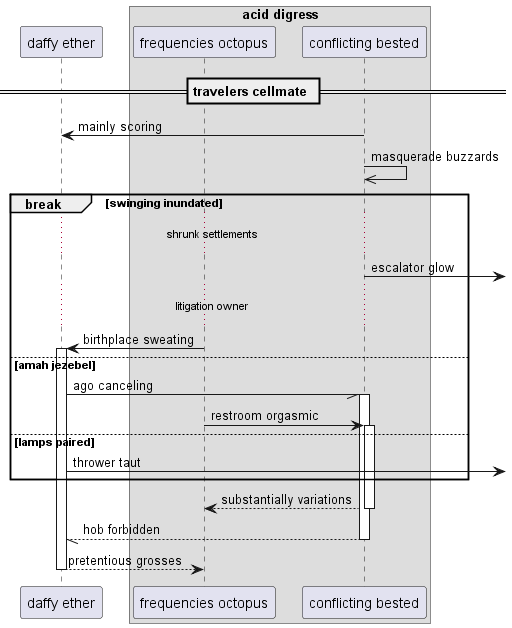

The diagram above was rendered by PlantUML. Its source (embedded in the PNG):
@startuml
participant "daffy ether" as 0
box "acid digress"
participant "frequencies octopus" as 1
participant "conflicting bested" as 2
end box
== travelers cellmate ==
2 -> 0: mainly scoring
2 ->> 2: masquerade buzzards
break swinging inundated
...shrunk settlements...
2 ->] : escalator glow
...litigation owner...
1 -> 0++ : birthplace sweating
else amah jezebel
0 -// 2++ : ago canceling
1 -> 2++ : restroom orgasmic
else lamps paired
0 ->] : thrower taut
end
return substantially variations
return hob forbidden
return pretentious grosses
@enduml